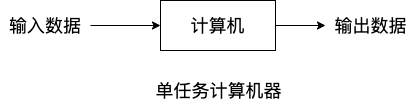

The diagram above was exported from draw.io. Its source (the exported page's mxGraphModel, read from the mxfile embedded in the PNG):
<mxGraphModel dx="1106" dy="746" grid="1" gridSize="10" guides="1" tooltips="1" connect="1" arrows="1" fold="1" page="1" pageScale="1" pageWidth="827" pageHeight="1169" math="0" shadow="0">
  <root>
    <mxCell id="0" />
    <mxCell id="1" parent="0" />
    <mxCell id="lzZBoXJq3nRC-UxnN4q4-8" value="" style="group" vertex="1" connectable="0" parent="1">
      <mxGeometry x="190" y="255" width="415" height="105" as="geometry" />
    </mxCell>
    <mxCell id="lzZBoXJq3nRC-UxnN4q4-1" value="&lt;font style=&quot;font-size: 18px&quot;&gt;计算机&lt;/font&gt;" style="rounded=0;whiteSpace=wrap;html=1;" vertex="1" parent="lzZBoXJq3nRC-UxnN4q4-8">
      <mxGeometry x="160" width="115" height="50" as="geometry" />
    </mxCell>
    <mxCell id="lzZBoXJq3nRC-UxnN4q4-3" value="" style="edgeStyle=orthogonalEdgeStyle;rounded=0;orthogonalLoop=1;jettySize=auto;html=1;" edge="1" parent="lzZBoXJq3nRC-UxnN4q4-8" source="lzZBoXJq3nRC-UxnN4q4-2" target="lzZBoXJq3nRC-UxnN4q4-1">
      <mxGeometry relative="1" as="geometry" />
    </mxCell>
    <mxCell id="lzZBoXJq3nRC-UxnN4q4-2" value="&lt;font style=&quot;font-size: 18px&quot;&gt;输入数据&lt;/font&gt;" style="text;html=1;strokeColor=none;fillColor=none;align=center;verticalAlign=middle;whiteSpace=wrap;rounded=0;" vertex="1" parent="lzZBoXJq3nRC-UxnN4q4-8">
      <mxGeometry y="10" width="90" height="30" as="geometry" />
    </mxCell>
    <mxCell id="lzZBoXJq3nRC-UxnN4q4-4" value="&lt;font style=&quot;font-size: 18px&quot;&gt;输出数据&lt;/font&gt;" style="text;html=1;align=center;verticalAlign=middle;resizable=0;points=[];autosize=1;strokeColor=none;fillColor=none;" vertex="1" parent="lzZBoXJq3nRC-UxnN4q4-8">
      <mxGeometry x="325" y="15" width="90" height="20" as="geometry" />
    </mxCell>
    <mxCell id="lzZBoXJq3nRC-UxnN4q4-5" value="" style="edgeStyle=orthogonalEdgeStyle;rounded=0;orthogonalLoop=1;jettySize=auto;html=1;" edge="1" parent="lzZBoXJq3nRC-UxnN4q4-8" source="lzZBoXJq3nRC-UxnN4q4-1" target="lzZBoXJq3nRC-UxnN4q4-4">
      <mxGeometry relative="1" as="geometry" />
    </mxCell>
    <mxCell id="lzZBoXJq3nRC-UxnN4q4-7" value="单任务计算机器" style="text;html=1;align=center;verticalAlign=middle;resizable=0;points=[];autosize=1;strokeColor=none;fillColor=none;fontSize=18;" vertex="1" parent="lzZBoXJq3nRC-UxnN4q4-8">
      <mxGeometry x="147.5" y="75" width="140" height="30" as="geometry" />
    </mxCell>
  </root>
</mxGraphModel>